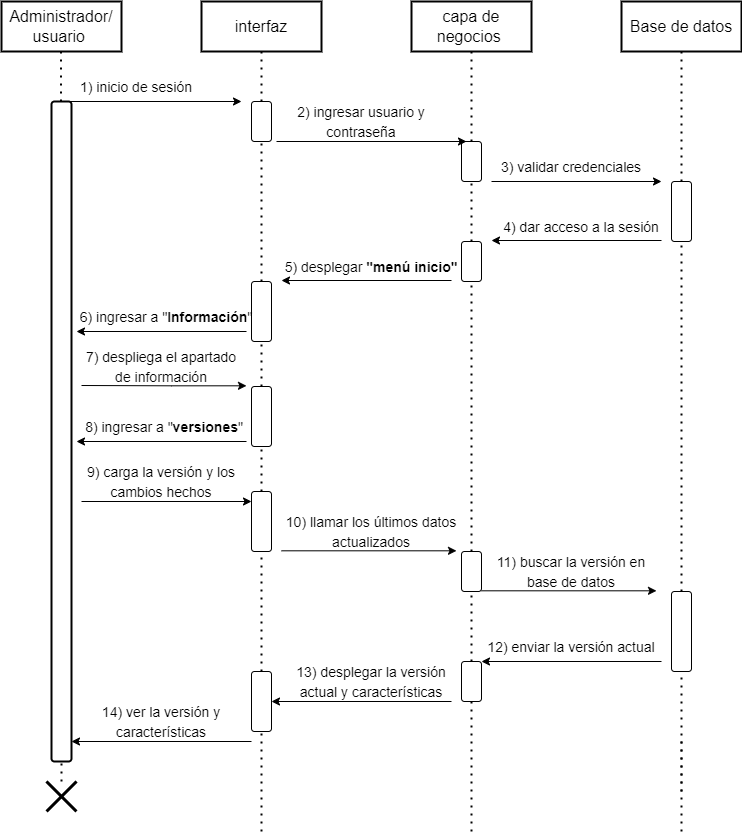

The diagram above was exported from draw.io. Its source (the exported page's mxGraphModel, read from the mxfile embedded in the PNG):
<mxGraphModel dx="1061" dy="576" grid="1" gridSize="10" guides="1" tooltips="1" connect="1" arrows="1" fold="1" page="1" pageScale="1" pageWidth="827" pageHeight="1169" math="0" shadow="0">
  <root>
    <mxCell id="0" />
    <mxCell id="1" parent="0" />
    <mxCell id="7ockWfhZSzMK_3k-hbt6-1" value="Administrador/ usuario&amp;nbsp;" style="rounded=0;whiteSpace=wrap;html=1;strokeWidth=2;fontSize=16;fillColor=#FFFFFF;" parent="1" vertex="1">
      <mxGeometry x="30" y="20" width="120" height="50" as="geometry" />
    </mxCell>
    <mxCell id="7ockWfhZSzMK_3k-hbt6-2" value="interfaz" style="rounded=0;whiteSpace=wrap;html=1;strokeWidth=2;fontSize=16;fillColor=#FFFFFF;" parent="1" vertex="1">
      <mxGeometry x="230" y="20" width="120" height="50" as="geometry" />
    </mxCell>
    <mxCell id="7ockWfhZSzMK_3k-hbt6-3" value="capa de negocios&amp;nbsp;" style="rounded=0;whiteSpace=wrap;html=1;strokeWidth=2;fontSize=16;fillColor=#FFFFFF;" parent="1" vertex="1">
      <mxGeometry x="440" y="20" width="120" height="50" as="geometry" />
    </mxCell>
    <mxCell id="7ockWfhZSzMK_3k-hbt6-4" value="Base de datos" style="rounded=0;whiteSpace=wrap;html=1;strokeWidth=2;fontSize=16;fillColor=#FFFFFF;" parent="1" vertex="1">
      <mxGeometry x="650" y="20" width="120" height="50" as="geometry" />
    </mxCell>
    <mxCell id="7ockWfhZSzMK_3k-hbt6-6" value="" style="endArrow=none;dashed=1;html=1;dashPattern=1 3;strokeWidth=2;rounded=0;fontSize=16;entryX=0.5;entryY=1;entryDx=0;entryDy=0;startArrow=none;" parent="1" edge="1">
      <mxGeometry width="50" height="50" relative="1" as="geometry">
        <mxPoint x="710" y="810" as="sourcePoint" />
        <mxPoint x="710" y="760" as="targetPoint" />
      </mxGeometry>
    </mxCell>
    <mxCell id="7ockWfhZSzMK_3k-hbt6-10" value="&lt;font style=&quot;font-size: 14px;&quot;&gt;1) inicio de sesión&lt;/font&gt;" style="text;html=1;strokeColor=none;fillColor=none;align=center;verticalAlign=middle;whiteSpace=wrap;rounded=0;strokeWidth=2;fontSize=16;" parent="1" vertex="1">
      <mxGeometry x="75" y="90" width="180" height="30" as="geometry" />
    </mxCell>
    <mxCell id="7ockWfhZSzMK_3k-hbt6-13" value="" style="endArrow=none;dashed=1;html=1;dashPattern=1 3;strokeWidth=2;rounded=0;fontSize=16;startArrow=none;entryX=0.5;entryY=1;entryDx=0;entryDy=0;" parent="1" source="7ockWfhZSzMK_3k-hbt6-20" edge="1">
      <mxGeometry width="50" height="50" relative="1" as="geometry">
        <mxPoint x="89.5" y="390" as="sourcePoint" />
        <mxPoint x="89.5" y="70" as="targetPoint" />
      </mxGeometry>
    </mxCell>
    <mxCell id="7ockWfhZSzMK_3k-hbt6-14" value="" style="endArrow=classic;html=1;rounded=0;fontSize=16;" parent="1" edge="1">
      <mxGeometry width="50" height="50" relative="1" as="geometry">
        <mxPoint x="90" y="120" as="sourcePoint" />
        <mxPoint x="270" y="120" as="targetPoint" />
      </mxGeometry>
    </mxCell>
    <mxCell id="7ockWfhZSzMK_3k-hbt6-20" value="" style="rounded=1;whiteSpace=wrap;html=1;strokeWidth=2;fontSize=16;fillColor=#FFFFFF;" parent="1" vertex="1">
      <mxGeometry x="80" y="120" width="20" height="660" as="geometry" />
    </mxCell>
    <mxCell id="7ockWfhZSzMK_3k-hbt6-24" value="" style="endArrow=none;dashed=1;html=1;dashPattern=1 3;strokeWidth=2;rounded=0;fontSize=16;startArrow=none;entryX=0.5;entryY=1;entryDx=0;entryDy=0;" parent="1" source="7ockWfhZSzMK_3k-hbt6-59" target="7ockWfhZSzMK_3k-hbt6-3" edge="1">
      <mxGeometry width="50" height="50" relative="1" as="geometry">
        <mxPoint x="500" y="850" as="sourcePoint" />
        <mxPoint x="500" y="360" as="targetPoint" />
      </mxGeometry>
    </mxCell>
    <mxCell id="7ockWfhZSzMK_3k-hbt6-29" value="" style="endArrow=none;dashed=1;html=1;dashPattern=1 3;strokeWidth=2;rounded=0;fontSize=16;startArrow=none;entryX=0.5;entryY=1;entryDx=0;entryDy=0;" parent="1" source="7ockWfhZSzMK_3k-hbt6-57" target="7ockWfhZSzMK_3k-hbt6-2" edge="1">
      <mxGeometry width="50" height="50" relative="1" as="geometry">
        <mxPoint x="290" y="850" as="sourcePoint" />
        <mxPoint x="290" y="200" as="targetPoint" />
      </mxGeometry>
    </mxCell>
    <mxCell id="7ockWfhZSzMK_3k-hbt6-37" value="" style="endArrow=none;dashed=1;html=1;dashPattern=1 3;strokeWidth=2;rounded=0;fontSize=16;entryX=0.5;entryY=1;entryDx=0;entryDy=0;startArrow=none;" parent="1" source="7ockWfhZSzMK_3k-hbt6-61" target="7ockWfhZSzMK_3k-hbt6-4" edge="1">
      <mxGeometry width="50" height="50" relative="1" as="geometry">
        <mxPoint x="710" y="850" as="sourcePoint" />
        <mxPoint x="710" y="600" as="targetPoint" />
      </mxGeometry>
    </mxCell>
    <mxCell id="7ockWfhZSzMK_3k-hbt6-43" value="" style="endArrow=none;dashed=1;html=1;dashPattern=1 3;strokeWidth=2;rounded=0;fontSize=16;startArrow=none;entryX=0.5;entryY=1;entryDx=0;entryDy=0;" parent="1" source="7ockWfhZSzMK_3k-hbt6-51" target="7ockWfhZSzMK_3k-hbt6-20" edge="1">
      <mxGeometry width="50" height="50" relative="1" as="geometry">
        <mxPoint x="90" y="860" as="sourcePoint" />
        <mxPoint x="90" y="720" as="targetPoint" />
      </mxGeometry>
    </mxCell>
    <mxCell id="7ockWfhZSzMK_3k-hbt6-51" value="" style="shape=umlDestroy;whiteSpace=wrap;html=1;strokeWidth=3;" parent="1" vertex="1">
      <mxGeometry x="75" y="800" width="30" height="30" as="geometry" />
    </mxCell>
    <mxCell id="7ockWfhZSzMK_3k-hbt6-57" value="" style="rounded=1;whiteSpace=wrap;html=1;" parent="1" vertex="1">
      <mxGeometry x="280" y="120" width="20" height="40" as="geometry" />
    </mxCell>
    <mxCell id="7ockWfhZSzMK_3k-hbt6-58" value="" style="endArrow=none;dashed=1;html=1;dashPattern=1 3;strokeWidth=2;rounded=0;fontSize=16;startArrow=none;entryX=0.5;entryY=1;entryDx=0;entryDy=0;" parent="1" source="7ockWfhZSzMK_3k-hbt6-65" target="7ockWfhZSzMK_3k-hbt6-57" edge="1">
      <mxGeometry width="50" height="50" relative="1" as="geometry">
        <mxPoint x="290" y="850" as="sourcePoint" />
        <mxPoint x="290" y="70" as="targetPoint" />
      </mxGeometry>
    </mxCell>
    <mxCell id="7ockWfhZSzMK_3k-hbt6-59" value="" style="rounded=1;whiteSpace=wrap;html=1;" parent="1" vertex="1">
      <mxGeometry x="490" y="160" width="20" height="40" as="geometry" />
    </mxCell>
    <mxCell id="7ockWfhZSzMK_3k-hbt6-60" value="" style="endArrow=none;dashed=1;html=1;dashPattern=1 3;strokeWidth=2;rounded=0;fontSize=16;startArrow=none;entryX=0.5;entryY=1;entryDx=0;entryDy=0;" parent="1" source="7ockWfhZSzMK_3k-hbt6-63" target="7ockWfhZSzMK_3k-hbt6-59" edge="1">
      <mxGeometry width="50" height="50" relative="1" as="geometry">
        <mxPoint x="500" y="850" as="sourcePoint" />
        <mxPoint x="500" y="70" as="targetPoint" />
      </mxGeometry>
    </mxCell>
    <mxCell id="7ockWfhZSzMK_3k-hbt6-61" value="" style="rounded=1;whiteSpace=wrap;html=1;" parent="1" vertex="1">
      <mxGeometry x="700" y="200" width="20" height="60" as="geometry" />
    </mxCell>
    <mxCell id="7ockWfhZSzMK_3k-hbt6-62" value="" style="endArrow=none;dashed=1;html=1;dashPattern=1 3;strokeWidth=2;rounded=0;fontSize=16;entryX=0.5;entryY=1;entryDx=0;entryDy=0;startArrow=none;" parent="1" source="7ockWfhZSzMK_3k-hbt6-73" target="7ockWfhZSzMK_3k-hbt6-61" edge="1">
      <mxGeometry width="50" height="50" relative="1" as="geometry">
        <mxPoint x="710" y="850" as="sourcePoint" />
        <mxPoint x="710" y="70" as="targetPoint" />
      </mxGeometry>
    </mxCell>
    <mxCell id="7ockWfhZSzMK_3k-hbt6-63" value="" style="rounded=1;whiteSpace=wrap;html=1;" parent="1" vertex="1">
      <mxGeometry x="490" y="260" width="20" height="40" as="geometry" />
    </mxCell>
    <mxCell id="7ockWfhZSzMK_3k-hbt6-64" value="" style="endArrow=none;dashed=1;html=1;dashPattern=1 3;strokeWidth=2;rounded=0;fontSize=16;startArrow=none;entryX=0.5;entryY=1;entryDx=0;entryDy=0;" parent="1" source="7ockWfhZSzMK_3k-hbt6-72" target="7ockWfhZSzMK_3k-hbt6-63" edge="1">
      <mxGeometry width="50" height="50" relative="1" as="geometry">
        <mxPoint x="500" y="850" as="sourcePoint" />
        <mxPoint x="500" y="200" as="targetPoint" />
      </mxGeometry>
    </mxCell>
    <mxCell id="7ockWfhZSzMK_3k-hbt6-65" value="" style="rounded=1;whiteSpace=wrap;html=1;" parent="1" vertex="1">
      <mxGeometry x="280" y="300" width="20" height="60" as="geometry" />
    </mxCell>
    <mxCell id="7ockWfhZSzMK_3k-hbt6-68" value="" style="endArrow=none;dashed=1;html=1;dashPattern=1 3;strokeWidth=2;rounded=0;fontSize=16;startArrow=none;entryX=0.5;entryY=1;entryDx=0;entryDy=0;" parent="1" source="7ockWfhZSzMK_3k-hbt6-70" target="7ockWfhZSzMK_3k-hbt6-65" edge="1">
      <mxGeometry width="50" height="50" relative="1" as="geometry">
        <mxPoint x="290" y="850" as="sourcePoint" />
        <mxPoint x="290" y="400" as="targetPoint" />
      </mxGeometry>
    </mxCell>
    <mxCell id="7ockWfhZSzMK_3k-hbt6-70" value="" style="rounded=1;whiteSpace=wrap;html=1;" parent="1" vertex="1">
      <mxGeometry x="280" y="405" width="20" height="60" as="geometry" />
    </mxCell>
    <mxCell id="7ockWfhZSzMK_3k-hbt6-71" value="" style="endArrow=none;dashed=1;html=1;dashPattern=1 3;strokeWidth=2;rounded=0;fontSize=16;startArrow=none;entryX=0.5;entryY=1;entryDx=0;entryDy=0;" parent="1" source="7ockWfhZSzMK_3k-hbt6-108" target="7ockWfhZSzMK_3k-hbt6-70" edge="1">
      <mxGeometry width="50" height="50" relative="1" as="geometry">
        <mxPoint x="290" y="850" as="sourcePoint" />
        <mxPoint x="290" y="320" as="targetPoint" />
      </mxGeometry>
    </mxCell>
    <mxCell id="7ockWfhZSzMK_3k-hbt6-73" value="" style="rounded=1;whiteSpace=wrap;html=1;" parent="1" vertex="1">
      <mxGeometry x="700" y="610" width="20" height="80" as="geometry" />
    </mxCell>
    <mxCell id="7ockWfhZSzMK_3k-hbt6-74" value="" style="endArrow=none;dashed=1;html=1;dashPattern=1 3;strokeWidth=2;rounded=0;fontSize=16;entryX=0.5;entryY=1;entryDx=0;entryDy=0;startArrow=none;" parent="1" target="7ockWfhZSzMK_3k-hbt6-73" edge="1">
      <mxGeometry width="50" height="50" relative="1" as="geometry">
        <mxPoint x="710" y="850" as="sourcePoint" />
        <mxPoint x="710" y="240" as="targetPoint" />
      </mxGeometry>
    </mxCell>
    <mxCell id="7ockWfhZSzMK_3k-hbt6-75" value="" style="rounded=1;whiteSpace=wrap;html=1;" parent="1" vertex="1">
      <mxGeometry x="490" y="680" width="20" height="40" as="geometry" />
    </mxCell>
    <mxCell id="7ockWfhZSzMK_3k-hbt6-76" value="" style="endArrow=none;dashed=1;html=1;dashPattern=1 3;strokeWidth=2;rounded=0;fontSize=16;startArrow=none;entryX=0.5;entryY=1;entryDx=0;entryDy=0;" parent="1" target="7ockWfhZSzMK_3k-hbt6-75" edge="1">
      <mxGeometry width="50" height="50" relative="1" as="geometry">
        <mxPoint x="500" y="850" as="sourcePoint" />
        <mxPoint x="500" y="280" as="targetPoint" />
      </mxGeometry>
    </mxCell>
    <mxCell id="7ockWfhZSzMK_3k-hbt6-77" value="" style="rounded=1;whiteSpace=wrap;html=1;" parent="1" vertex="1">
      <mxGeometry x="280" y="690" width="20" height="60" as="geometry" />
    </mxCell>
    <mxCell id="7ockWfhZSzMK_3k-hbt6-78" value="" style="endArrow=none;dashed=1;html=1;dashPattern=1 3;strokeWidth=2;rounded=0;fontSize=16;startArrow=none;entryX=0.5;entryY=1;entryDx=0;entryDy=0;" parent="1" target="7ockWfhZSzMK_3k-hbt6-77" edge="1">
      <mxGeometry width="50" height="50" relative="1" as="geometry">
        <mxPoint x="290" y="850" as="sourcePoint" />
        <mxPoint x="290" y="440" as="targetPoint" />
      </mxGeometry>
    </mxCell>
    <mxCell id="7ockWfhZSzMK_3k-hbt6-72" value="" style="rounded=1;whiteSpace=wrap;html=1;" parent="1" vertex="1">
      <mxGeometry x="490" y="570" width="20" height="40" as="geometry" />
    </mxCell>
    <mxCell id="7ockWfhZSzMK_3k-hbt6-81" value="" style="endArrow=none;dashed=1;html=1;dashPattern=1 3;strokeWidth=2;rounded=0;fontSize=16;startArrow=none;entryX=0.5;entryY=1;entryDx=0;entryDy=0;" parent="1" source="7ockWfhZSzMK_3k-hbt6-75" target="7ockWfhZSzMK_3k-hbt6-72" edge="1">
      <mxGeometry width="50" height="50" relative="1" as="geometry">
        <mxPoint x="500" y="520" as="sourcePoint" />
        <mxPoint x="500" y="320" as="targetPoint" />
      </mxGeometry>
    </mxCell>
    <mxCell id="7ockWfhZSzMK_3k-hbt6-83" value="" style="endArrow=classic;html=1;rounded=0;" parent="1" edge="1">
      <mxGeometry width="50" height="50" relative="1" as="geometry">
        <mxPoint x="305" y="160" as="sourcePoint" />
        <mxPoint x="495" y="160" as="targetPoint" />
      </mxGeometry>
    </mxCell>
    <mxCell id="7ockWfhZSzMK_3k-hbt6-84" value="" style="endArrow=classic;html=1;rounded=0;" parent="1" edge="1">
      <mxGeometry width="50" height="50" relative="1" as="geometry">
        <mxPoint x="520" y="200" as="sourcePoint" />
        <mxPoint x="690" y="200" as="targetPoint" />
      </mxGeometry>
    </mxCell>
    <mxCell id="7ockWfhZSzMK_3k-hbt6-85" value="" style="endArrow=classic;html=1;rounded=0;" parent="1" edge="1">
      <mxGeometry width="50" height="50" relative="1" as="geometry">
        <mxPoint x="690" y="259" as="sourcePoint" />
        <mxPoint x="520" y="259" as="targetPoint" />
      </mxGeometry>
    </mxCell>
    <mxCell id="7ockWfhZSzMK_3k-hbt6-87" value="" style="endArrow=classic;html=1;rounded=0;" parent="1" edge="1">
      <mxGeometry width="50" height="50" relative="1" as="geometry">
        <mxPoint x="480" y="299" as="sourcePoint" />
        <mxPoint x="310" y="299" as="targetPoint" />
      </mxGeometry>
    </mxCell>
    <mxCell id="7ockWfhZSzMK_3k-hbt6-89" value="" style="endArrow=classic;html=1;rounded=0;" parent="1" edge="1">
      <mxGeometry width="50" height="50" relative="1" as="geometry">
        <mxPoint x="275" y="350" as="sourcePoint" />
        <mxPoint x="105" y="350" as="targetPoint" />
      </mxGeometry>
    </mxCell>
    <mxCell id="7ockWfhZSzMK_3k-hbt6-90" value="" style="endArrow=classic;html=1;rounded=0;" parent="1" edge="1">
      <mxGeometry width="50" height="50" relative="1" as="geometry">
        <mxPoint x="110" y="404" as="sourcePoint" />
        <mxPoint x="275" y="404.31" as="targetPoint" />
        <Array as="points">
          <mxPoint x="200" y="404.31" />
        </Array>
      </mxGeometry>
    </mxCell>
    <mxCell id="7ockWfhZSzMK_3k-hbt6-96" value="&lt;font style=&quot;font-size: 14px;&quot;&gt;2)&amp;nbsp;ingresar usuario y contraseña&lt;/font&gt;" style="text;html=1;strokeColor=none;fillColor=none;align=center;verticalAlign=middle;whiteSpace=wrap;rounded=0;strokeWidth=2;fontSize=16;" parent="1" vertex="1">
      <mxGeometry x="300" y="125" width="180" height="30" as="geometry" />
    </mxCell>
    <mxCell id="7ockWfhZSzMK_3k-hbt6-97" value="&lt;font style=&quot;font-size: 14px;&quot;&gt;4)&amp;nbsp;dar acceso a la sesión&lt;/font&gt;" style="text;html=1;strokeColor=none;fillColor=none;align=center;verticalAlign=middle;whiteSpace=wrap;rounded=0;strokeWidth=2;fontSize=16;" parent="1" vertex="1">
      <mxGeometry x="520" y="230" width="180" height="30" as="geometry" />
    </mxCell>
    <mxCell id="7ockWfhZSzMK_3k-hbt6-98" value="&lt;font style=&quot;font-size: 14px;&quot;&gt;5) desplegar&amp;nbsp;&lt;b style=&quot;&quot;&gt;&quot;menú inicio&quot;&lt;/b&gt;&lt;/font&gt;" style="text;html=1;strokeColor=none;fillColor=none;align=center;verticalAlign=middle;whiteSpace=wrap;rounded=0;strokeWidth=2;fontSize=16;" parent="1" vertex="1">
      <mxGeometry x="310" y="270" width="180" height="30" as="geometry" />
    </mxCell>
    <mxCell id="7ockWfhZSzMK_3k-hbt6-100" value="&lt;font style=&quot;font-size: 14px;&quot;&gt;6)&amp;nbsp;ingresar a &quot;&lt;b style=&quot;&quot;&gt;Información&lt;/b&gt;&quot;&lt;/font&gt;" style="text;html=1;strokeColor=none;fillColor=none;align=center;verticalAlign=middle;whiteSpace=wrap;rounded=0;strokeWidth=2;fontSize=16;" parent="1" vertex="1">
      <mxGeometry x="105" y="320" width="180" height="30" as="geometry" />
    </mxCell>
    <mxCell id="7ockWfhZSzMK_3k-hbt6-107" value="&lt;font style=&quot;font-size: 14px;&quot;&gt;3)&amp;nbsp;validar credenciales&lt;/font&gt;" style="text;html=1;strokeColor=none;fillColor=none;align=center;verticalAlign=middle;whiteSpace=wrap;rounded=0;strokeWidth=2;fontSize=16;" parent="1" vertex="1">
      <mxGeometry x="510" y="170" width="180" height="30" as="geometry" />
    </mxCell>
    <mxCell id="7ockWfhZSzMK_3k-hbt6-108" value="" style="rounded=1;whiteSpace=wrap;html=1;" parent="1" vertex="1">
      <mxGeometry x="280" y="510" width="20" height="60" as="geometry" />
    </mxCell>
    <mxCell id="7ockWfhZSzMK_3k-hbt6-109" value="" style="endArrow=none;dashed=1;html=1;dashPattern=1 3;strokeWidth=2;rounded=0;fontSize=16;startArrow=none;entryX=0.5;entryY=1;entryDx=0;entryDy=0;" parent="1" source="7ockWfhZSzMK_3k-hbt6-77" target="7ockWfhZSzMK_3k-hbt6-108" edge="1">
      <mxGeometry width="50" height="50" relative="1" as="geometry">
        <mxPoint x="290" y="690" as="sourcePoint" />
        <mxPoint x="290" y="520" as="targetPoint" />
      </mxGeometry>
    </mxCell>
    <mxCell id="7ockWfhZSzMK_3k-hbt6-110" value="" style="endArrow=classic;html=1;rounded=0;" parent="1" edge="1">
      <mxGeometry width="50" height="50" relative="1" as="geometry">
        <mxPoint x="275" y="460" as="sourcePoint" />
        <mxPoint x="105" y="460" as="targetPoint" />
      </mxGeometry>
    </mxCell>
    <mxCell id="7ockWfhZSzMK_3k-hbt6-111" value="&lt;font style=&quot;font-size: 14px;&quot;&gt;7)&amp;nbsp;despliega el apartado de&amp;nbsp;información&lt;/font&gt;" style="text;html=1;strokeColor=none;fillColor=none;align=center;verticalAlign=middle;whiteSpace=wrap;rounded=0;strokeWidth=2;fontSize=16;" parent="1" vertex="1">
      <mxGeometry x="100" y="365" width="180" height="40" as="geometry" />
    </mxCell>
    <mxCell id="7ockWfhZSzMK_3k-hbt6-112" value="" style="endArrow=classic;html=1;rounded=0;" parent="1" edge="1">
      <mxGeometry width="50" height="50" relative="1" as="geometry">
        <mxPoint x="110" y="520" as="sourcePoint" />
        <mxPoint x="280" y="520" as="targetPoint" />
      </mxGeometry>
    </mxCell>
    <mxCell id="7ockWfhZSzMK_3k-hbt6-113" value="&lt;font style=&quot;font-size: 14px;&quot;&gt;8)&amp;nbsp;ingresar a &quot;&lt;b style=&quot;&quot;&gt;versiones&lt;/b&gt;&quot;&amp;nbsp;&lt;/font&gt;" style="text;html=1;strokeColor=none;fillColor=none;align=center;verticalAlign=middle;whiteSpace=wrap;rounded=0;strokeWidth=2;fontSize=16;" parent="1" vertex="1">
      <mxGeometry x="105" y="430" width="180" height="30" as="geometry" />
    </mxCell>
    <mxCell id="7ockWfhZSzMK_3k-hbt6-115" value="" style="endArrow=classic;html=1;rounded=0;exitX=0;exitY=1;exitDx=0;exitDy=0;" parent="1" source="7ockWfhZSzMK_3k-hbt6-116" edge="1">
      <mxGeometry width="50" height="50" relative="1" as="geometry">
        <mxPoint x="325" y="569.31" as="sourcePoint" />
        <mxPoint x="485" y="569.31" as="targetPoint" />
      </mxGeometry>
    </mxCell>
    <mxCell id="7ockWfhZSzMK_3k-hbt6-116" value="&lt;font style=&quot;font-size: 14px;&quot;&gt;10)&amp;nbsp;&lt;/font&gt;&lt;span style=&quot;font-size: 14px;&quot;&gt;llamar los últimos&amp;nbsp;datos actualizados&lt;/span&gt;" style="text;html=1;strokeColor=none;fillColor=none;align=center;verticalAlign=middle;whiteSpace=wrap;rounded=0;strokeWidth=2;fontSize=16;" parent="1" vertex="1">
      <mxGeometry x="310" y="530" width="180" height="39.31" as="geometry" />
    </mxCell>
    <mxCell id="7ockWfhZSzMK_3k-hbt6-117" value="" style="endArrow=classic;html=1;rounded=0;exitX=0;exitY=1;exitDx=0;exitDy=0;" parent="1" source="7ockWfhZSzMK_3k-hbt6-118" edge="1">
      <mxGeometry width="50" height="50" relative="1" as="geometry">
        <mxPoint x="525" y="609.31" as="sourcePoint" />
        <mxPoint x="685" y="609.31" as="targetPoint" />
      </mxGeometry>
    </mxCell>
    <mxCell id="7ockWfhZSzMK_3k-hbt6-118" value="&lt;font style=&quot;font-size: 14px;&quot;&gt;&lt;font style=&quot;&quot;&gt;11) &lt;/font&gt;&lt;font style=&quot;&quot;&gt;buscar la versión en base de datos&lt;/font&gt;&lt;/font&gt;" style="text;html=1;strokeColor=none;fillColor=none;align=center;verticalAlign=middle;whiteSpace=wrap;rounded=0;strokeWidth=2;fontSize=16;" parent="1" vertex="1">
      <mxGeometry x="510" y="570" width="180" height="39.31" as="geometry" />
    </mxCell>
    <mxCell id="7ockWfhZSzMK_3k-hbt6-120" value="&lt;font style=&quot;font-size: 14px;&quot;&gt;12)&amp;nbsp;enviar la versión actual&lt;/font&gt;" style="text;html=1;strokeColor=none;fillColor=none;align=center;verticalAlign=middle;whiteSpace=wrap;rounded=0;strokeWidth=2;fontSize=16;" parent="1" vertex="1">
      <mxGeometry x="510" y="650" width="180" height="30" as="geometry" />
    </mxCell>
    <mxCell id="7ockWfhZSzMK_3k-hbt6-122" value="&lt;font style=&quot;font-size: 14px;&quot;&gt;&lt;font style=&quot;&quot;&gt;13)&amp;nbsp;&lt;/font&gt;desplegar la versión actual y características&lt;/font&gt;" style="text;html=1;strokeColor=none;fillColor=none;align=center;verticalAlign=middle;whiteSpace=wrap;rounded=0;strokeWidth=2;fontSize=16;" parent="1" vertex="1">
      <mxGeometry x="310" y="680" width="180" height="39.31" as="geometry" />
    </mxCell>
    <mxCell id="7ockWfhZSzMK_3k-hbt6-123" value="" style="endArrow=classic;html=1;rounded=0;exitX=1;exitY=1;exitDx=0;exitDy=0;entryX=0;entryY=1;entryDx=0;entryDy=0;" parent="1" source="7ockWfhZSzMK_3k-hbt6-124" target="7ockWfhZSzMK_3k-hbt6-124" edge="1">
      <mxGeometry width="50" height="50" relative="1" as="geometry">
        <mxPoint x="115" y="760" as="sourcePoint" />
        <mxPoint x="140" y="790" as="targetPoint" />
      </mxGeometry>
    </mxCell>
    <mxCell id="7ockWfhZSzMK_3k-hbt6-124" value="&lt;font style=&quot;font-size: 14px;&quot;&gt;14) ver la versión y características&lt;/font&gt;" style="text;html=1;strokeColor=none;fillColor=none;align=center;verticalAlign=middle;whiteSpace=wrap;rounded=0;strokeWidth=2;fontSize=16;" parent="1" vertex="1">
      <mxGeometry x="100" y="720" width="180" height="40" as="geometry" />
    </mxCell>
    <mxCell id="7ockWfhZSzMK_3k-hbt6-125" value="" style="endArrow=classic;html=1;rounded=0;exitX=1;exitY=1;exitDx=0;exitDy=0;entryX=0;entryY=1;entryDx=0;entryDy=0;" parent="1" edge="1">
      <mxGeometry width="50" height="50" relative="1" as="geometry">
        <mxPoint x="480" y="720" as="sourcePoint" />
        <mxPoint x="300.0000000000001" y="720" as="targetPoint" />
      </mxGeometry>
    </mxCell>
    <mxCell id="7ockWfhZSzMK_3k-hbt6-126" value="" style="endArrow=classic;html=1;rounded=0;exitX=1;exitY=1;exitDx=0;exitDy=0;entryX=0;entryY=1;entryDx=0;entryDy=0;" parent="1" edge="1">
      <mxGeometry width="50" height="50" relative="1" as="geometry">
        <mxPoint x="690" y="680" as="sourcePoint" />
        <mxPoint x="510.0000000000001" y="680" as="targetPoint" />
      </mxGeometry>
    </mxCell>
    <mxCell id="7ockWfhZSzMK_3k-hbt6-128" value="&lt;font style=&quot;font-size: 14px;&quot;&gt;9) carga la versión&amp;nbsp;y los cambios hechos&lt;/font&gt;" style="text;html=1;strokeColor=none;fillColor=none;align=center;verticalAlign=middle;whiteSpace=wrap;rounded=0;strokeWidth=2;fontSize=16;" parent="1" vertex="1">
      <mxGeometry x="100" y="480" width="180" height="40" as="geometry" />
    </mxCell>
  </root>
</mxGraphModel>